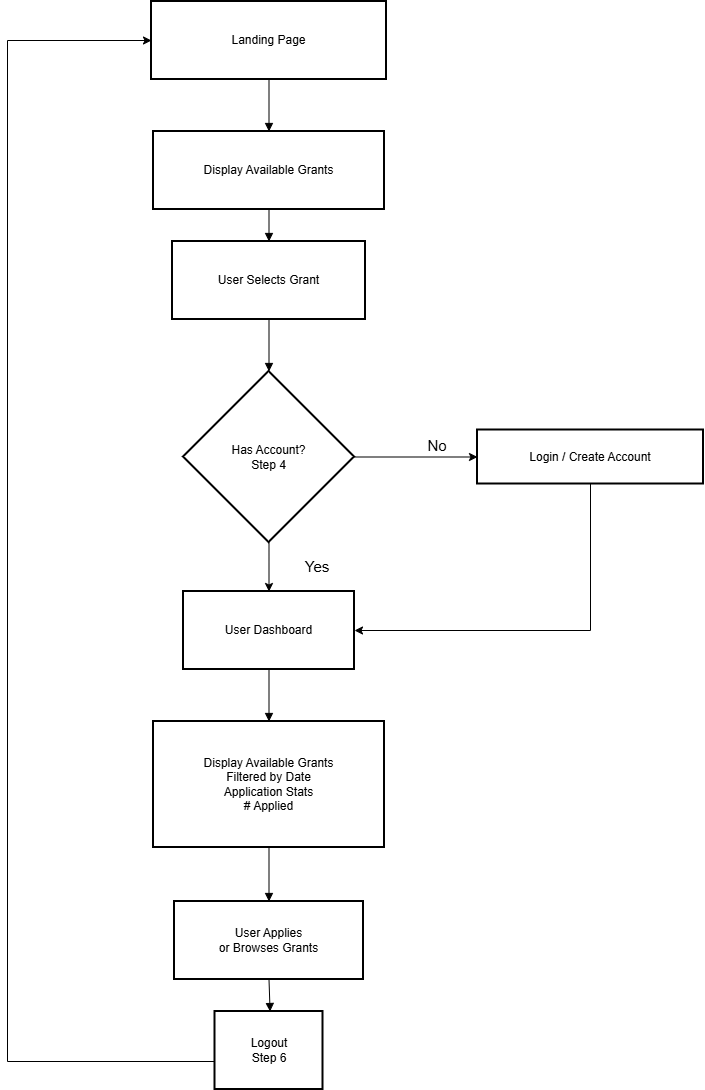

The diagram above was exported from draw.io. Its source (the exported page's mxGraphModel, read from the mxfile embedded in the PNG):
<mxGraphModel dx="1426" dy="777" grid="1" gridSize="10" guides="1" tooltips="1" connect="1" arrows="1" fold="1" page="1" pageScale="1" pageWidth="1100" pageHeight="850" math="0" shadow="0">
  <root>
    <mxCell id="0" />
    <mxCell id="1" parent="0" />
    <mxCell id="imEGbyXZZp6GGwLDgaAu-1" parent="1" style="whiteSpace=wrap;strokeWidth=2;" value="Landing Page" vertex="1">
      <mxGeometry height="78" width="235" x="384" y="40" as="geometry" />
    </mxCell>
    <mxCell id="imEGbyXZZp6GGwLDgaAu-2" parent="1" style="whiteSpace=wrap;strokeWidth=2;" value="Display Available Grants" vertex="1">
      <mxGeometry height="78" width="231" x="386" y="170" as="geometry" />
    </mxCell>
    <mxCell id="imEGbyXZZp6GGwLDgaAu-3" parent="1" style="whiteSpace=wrap;strokeWidth=2;" value="User Selects Grant" vertex="1">
      <mxGeometry height="78" width="193" x="405" y="280" as="geometry" />
    </mxCell>
    <mxCell id="imEGbyXZZp6GGwLDgaAu-22" edge="1" parent="1" source="imEGbyXZZp6GGwLDgaAu-4" style="edgeStyle=orthogonalEdgeStyle;rounded=0;orthogonalLoop=1;jettySize=auto;html=1;entryX=0;entryY=0.5;entryDx=0;entryDy=0;" target="imEGbyXZZp6GGwLDgaAu-5">
      <mxGeometry relative="1" as="geometry" />
    </mxCell>
    <mxCell id="imEGbyXZZp6GGwLDgaAu-25" edge="1" parent="1" source="imEGbyXZZp6GGwLDgaAu-4" style="edgeStyle=orthogonalEdgeStyle;rounded=0;orthogonalLoop=1;jettySize=auto;html=1;entryX=0.5;entryY=0;entryDx=0;entryDy=0;" target="imEGbyXZZp6GGwLDgaAu-6">
      <mxGeometry relative="1" as="geometry" />
    </mxCell>
    <mxCell id="imEGbyXZZp6GGwLDgaAu-4" parent="1" style="rhombus;strokeWidth=2;whiteSpace=wrap;" value="Has Account?&#10;Step 4" vertex="1">
      <mxGeometry height="171" width="171" x="416" y="410" as="geometry" />
    </mxCell>
    <mxCell id="imEGbyXZZp6GGwLDgaAu-29" edge="1" parent="1" source="imEGbyXZZp6GGwLDgaAu-5" style="edgeStyle=orthogonalEdgeStyle;rounded=0;orthogonalLoop=1;jettySize=auto;html=1;entryX=1;entryY=0.5;entryDx=0;entryDy=0;" target="imEGbyXZZp6GGwLDgaAu-6">
      <mxGeometry relative="1" as="geometry">
        <Array as="points">
          <mxPoint x="823" y="669" />
        </Array>
      </mxGeometry>
    </mxCell>
    <mxCell id="imEGbyXZZp6GGwLDgaAu-5" parent="1" style="whiteSpace=wrap;strokeWidth=2;" value="Login / Create Account" vertex="1">
      <mxGeometry height="54" width="226" x="710" y="468.5" as="geometry" />
    </mxCell>
    <mxCell id="imEGbyXZZp6GGwLDgaAu-6" parent="1" style="whiteSpace=wrap;strokeWidth=2;" value="User Dashboard" vertex="1">
      <mxGeometry height="78" width="171" x="416" y="630" as="geometry" />
    </mxCell>
    <mxCell id="imEGbyXZZp6GGwLDgaAu-7" parent="1" style="whiteSpace=wrap;strokeWidth=2;" value="Display Available Grants&#10;Filtered by Date&#10;Application Stats&#10;# Applied" vertex="1">
      <mxGeometry height="126" width="231" x="386" y="760" as="geometry" />
    </mxCell>
    <mxCell id="imEGbyXZZp6GGwLDgaAu-8" parent="1" style="whiteSpace=wrap;strokeWidth=2;" value="User Applies&#10;or Browses Grants" vertex="1">
      <mxGeometry height="78" width="189" x="407" y="940" as="geometry" />
    </mxCell>
    <mxCell id="imEGbyXZZp6GGwLDgaAu-27" edge="1" parent="1" source="imEGbyXZZp6GGwLDgaAu-9" style="edgeStyle=orthogonalEdgeStyle;rounded=0;orthogonalLoop=1;jettySize=auto;html=1;entryX=0;entryY=0.5;entryDx=0;entryDy=0;exitX=0;exitY=0.5;exitDx=0;exitDy=0;" target="imEGbyXZZp6GGwLDgaAu-1">
      <mxGeometry relative="1" as="geometry">
        <Array as="points">
          <mxPoint x="450" y="1099" />
          <mxPoint x="450" y="1100" />
          <mxPoint x="240" y="1100" />
          <mxPoint x="240" y="79" />
        </Array>
      </mxGeometry>
    </mxCell>
    <mxCell id="imEGbyXZZp6GGwLDgaAu-9" parent="1" style="whiteSpace=wrap;strokeWidth=2;" value="Logout&#10;Step 6" vertex="1">
      <mxGeometry height="78" width="108" x="447.5" y="1050" as="geometry" />
    </mxCell>
    <mxCell id="imEGbyXZZp6GGwLDgaAu-11" edge="1" parent="1" source="imEGbyXZZp6GGwLDgaAu-1" style="curved=1;startArrow=none;endArrow=block;exitX=0.5;exitY=1;entryX=0.5;entryY=0;rounded=0;" target="imEGbyXZZp6GGwLDgaAu-2" value="">
      <mxGeometry relative="1" as="geometry">
        <Array as="points" />
      </mxGeometry>
    </mxCell>
    <mxCell id="imEGbyXZZp6GGwLDgaAu-12" edge="1" parent="1" source="imEGbyXZZp6GGwLDgaAu-2" style="curved=1;startArrow=none;endArrow=block;exitX=0.5;exitY=1;entryX=0.5;entryY=0;rounded=0;" target="imEGbyXZZp6GGwLDgaAu-3" value="">
      <mxGeometry relative="1" as="geometry">
        <Array as="points" />
      </mxGeometry>
    </mxCell>
    <mxCell id="imEGbyXZZp6GGwLDgaAu-13" edge="1" parent="1" source="imEGbyXZZp6GGwLDgaAu-3" style="curved=1;startArrow=none;endArrow=block;exitX=0.5;exitY=1;entryX=0.5;entryY=0;rounded=0;" target="imEGbyXZZp6GGwLDgaAu-4" value="">
      <mxGeometry relative="1" as="geometry">
        <Array as="points" />
      </mxGeometry>
    </mxCell>
    <mxCell id="imEGbyXZZp6GGwLDgaAu-17" edge="1" parent="1" source="imEGbyXZZp6GGwLDgaAu-6" style="curved=1;startArrow=none;endArrow=block;exitX=0.5;exitY=1;entryX=0.5;entryY=0;rounded=0;" target="imEGbyXZZp6GGwLDgaAu-7" value="">
      <mxGeometry relative="1" as="geometry">
        <Array as="points" />
      </mxGeometry>
    </mxCell>
    <mxCell id="imEGbyXZZp6GGwLDgaAu-18" edge="1" parent="1" source="imEGbyXZZp6GGwLDgaAu-7" style="curved=1;startArrow=none;endArrow=block;exitX=0.5;exitY=1;entryX=0.5;entryY=0;rounded=0;" target="imEGbyXZZp6GGwLDgaAu-8" value="">
      <mxGeometry relative="1" as="geometry">
        <Array as="points" />
      </mxGeometry>
    </mxCell>
    <mxCell id="imEGbyXZZp6GGwLDgaAu-19" edge="1" parent="1" source="imEGbyXZZp6GGwLDgaAu-8" style="curved=1;startArrow=none;endArrow=block;exitX=0.5;exitY=1;entryX=0.51;entryY=0;rounded=0;" target="imEGbyXZZp6GGwLDgaAu-9" value="">
      <mxGeometry relative="1" as="geometry">
        <Array as="points" />
      </mxGeometry>
    </mxCell>
    <mxCell id="imEGbyXZZp6GGwLDgaAu-23" parent="1" style="text;html=1;whiteSpace=wrap;strokeColor=none;fillColor=none;align=center;verticalAlign=middle;rounded=0;fontSize=15;" value="No" vertex="1">
      <mxGeometry height="30" width="60" x="640" y="468.5" as="geometry" />
    </mxCell>
    <mxCell id="imEGbyXZZp6GGwLDgaAu-26" parent="1" style="text;html=1;whiteSpace=wrap;strokeColor=none;fillColor=none;align=center;verticalAlign=middle;rounded=0;fontSize=15;" value="Yes" vertex="1">
      <mxGeometry height="30" width="60" x="520" y="590" as="geometry" />
    </mxCell>
  </root>
</mxGraphModel>